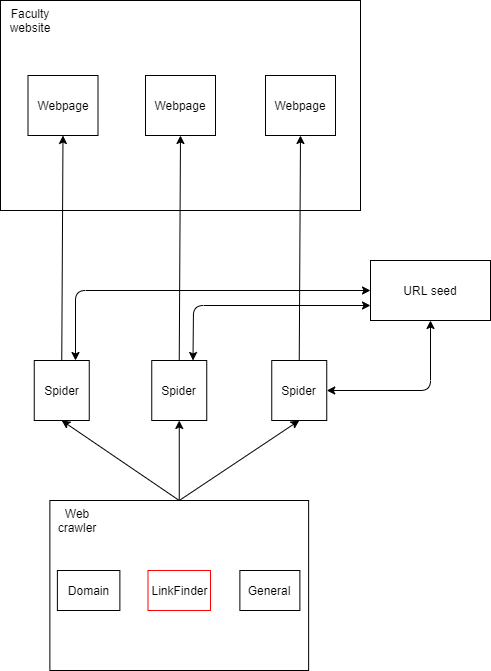

The diagram above was exported from draw.io. Its source (the exported page's mxGraphModel, read from the mxfile embedded in the PNG):
<mxGraphModel dx="1130" dy="819" grid="1" gridSize="10" guides="1" tooltips="1" connect="1" arrows="1" fold="1" page="1" pageScale="1" pageWidth="850" pageHeight="1100" math="0" shadow="0">
  <root>
    <mxCell id="0" />
    <mxCell id="1" parent="0" />
    <mxCell id="Ux09WptBiqIXJEIOZlXg-1" value="" style="rounded=0;whiteSpace=wrap;html=1;" vertex="1" parent="1">
      <mxGeometry x="160" y="80" width="360" height="210" as="geometry" />
    </mxCell>
    <mxCell id="Ux09WptBiqIXJEIOZlXg-2" value="Faculty website" style="text;html=1;strokeColor=none;fillColor=none;align=center;verticalAlign=middle;whiteSpace=wrap;rounded=0;" vertex="1" parent="1">
      <mxGeometry x="170" y="90" width="40" height="20" as="geometry" />
    </mxCell>
    <mxCell id="Ux09WptBiqIXJEIOZlXg-3" value="Webpage" style="rounded=0;whiteSpace=wrap;html=1;" vertex="1" parent="1">
      <mxGeometry x="187.5" y="155" width="70" height="60" as="geometry" />
    </mxCell>
    <mxCell id="Ux09WptBiqIXJEIOZlXg-4" value="Webpage" style="rounded=0;whiteSpace=wrap;html=1;" vertex="1" parent="1">
      <mxGeometry x="305" y="155" width="70" height="60" as="geometry" />
    </mxCell>
    <mxCell id="Ux09WptBiqIXJEIOZlXg-5" value="Webpage" style="rounded=0;whiteSpace=wrap;html=1;" vertex="1" parent="1">
      <mxGeometry x="425" y="155" width="70" height="60" as="geometry" />
    </mxCell>
    <mxCell id="Ux09WptBiqIXJEIOZlXg-6" value="" style="rounded=0;whiteSpace=wrap;html=1;" vertex="1" parent="1">
      <mxGeometry x="209.38" y="580" width="258.75" height="170" as="geometry" />
    </mxCell>
    <mxCell id="Ux09WptBiqIXJEIOZlXg-7" value="Spider" style="rounded=0;whiteSpace=wrap;html=1;" vertex="1" parent="1">
      <mxGeometry x="193.75" y="440" width="55" height="60" as="geometry" />
    </mxCell>
    <mxCell id="Ux09WptBiqIXJEIOZlXg-8" value="Spider" style="rounded=0;whiteSpace=wrap;html=1;" vertex="1" parent="1">
      <mxGeometry x="311.25" y="440" width="55" height="60" as="geometry" />
    </mxCell>
    <mxCell id="Ux09WptBiqIXJEIOZlXg-9" value="Spider" style="rounded=0;whiteSpace=wrap;html=1;" vertex="1" parent="1">
      <mxGeometry x="431.25" y="440" width="55" height="60" as="geometry" />
    </mxCell>
    <mxCell id="Ux09WptBiqIXJEIOZlXg-10" value="" style="endArrow=classic;html=1;exitX=0.5;exitY=0;exitDx=0;exitDy=0;entryX=0.5;entryY=1;entryDx=0;entryDy=0;" edge="1" parent="1" source="Ux09WptBiqIXJEIOZlXg-6" target="Ux09WptBiqIXJEIOZlXg-7">
      <mxGeometry width="50" height="50" relative="1" as="geometry">
        <mxPoint x="400" y="480" as="sourcePoint" />
        <mxPoint x="450" y="430" as="targetPoint" />
      </mxGeometry>
    </mxCell>
    <mxCell id="Ux09WptBiqIXJEIOZlXg-11" value="" style="endArrow=classic;html=1;exitX=0.5;exitY=0;exitDx=0;exitDy=0;entryX=0.5;entryY=1;entryDx=0;entryDy=0;" edge="1" parent="1" source="Ux09WptBiqIXJEIOZlXg-6" target="Ux09WptBiqIXJEIOZlXg-8">
      <mxGeometry width="50" height="50" relative="1" as="geometry">
        <mxPoint x="400" y="480" as="sourcePoint" />
        <mxPoint x="450" y="430" as="targetPoint" />
      </mxGeometry>
    </mxCell>
    <mxCell id="Ux09WptBiqIXJEIOZlXg-12" value="" style="endArrow=classic;html=1;exitX=0.5;exitY=0;exitDx=0;exitDy=0;entryX=0.5;entryY=1;entryDx=0;entryDy=0;" edge="1" parent="1" source="Ux09WptBiqIXJEIOZlXg-6" target="Ux09WptBiqIXJEIOZlXg-9">
      <mxGeometry width="50" height="50" relative="1" as="geometry">
        <mxPoint x="400" y="480" as="sourcePoint" />
        <mxPoint x="450" y="430" as="targetPoint" />
      </mxGeometry>
    </mxCell>
    <mxCell id="Ux09WptBiqIXJEIOZlXg-13" value="URL seed" style="rounded=0;whiteSpace=wrap;html=1;" vertex="1" parent="1">
      <mxGeometry x="530" y="340" width="120" height="60" as="geometry" />
    </mxCell>
    <mxCell id="Ux09WptBiqIXJEIOZlXg-14" value="" style="endArrow=classic;html=1;exitX=0.5;exitY=0;exitDx=0;exitDy=0;entryX=0.5;entryY=1;entryDx=0;entryDy=0;" edge="1" parent="1" source="Ux09WptBiqIXJEIOZlXg-7" target="Ux09WptBiqIXJEIOZlXg-3">
      <mxGeometry width="50" height="50" relative="1" as="geometry">
        <mxPoint x="400" y="340" as="sourcePoint" />
        <mxPoint x="450" y="290" as="targetPoint" />
      </mxGeometry>
    </mxCell>
    <mxCell id="Ux09WptBiqIXJEIOZlXg-15" value="" style="endArrow=classic;html=1;exitX=0.5;exitY=0;exitDx=0;exitDy=0;entryX=0.5;entryY=1;entryDx=0;entryDy=0;" edge="1" parent="1" source="Ux09WptBiqIXJEIOZlXg-8" target="Ux09WptBiqIXJEIOZlXg-4">
      <mxGeometry width="50" height="50" relative="1" as="geometry">
        <mxPoint x="400" y="340" as="sourcePoint" />
        <mxPoint x="450" y="290" as="targetPoint" />
      </mxGeometry>
    </mxCell>
    <mxCell id="Ux09WptBiqIXJEIOZlXg-16" value="" style="endArrow=classic;html=1;exitX=0.5;exitY=0;exitDx=0;exitDy=0;entryX=0.5;entryY=1;entryDx=0;entryDy=0;" edge="1" parent="1" source="Ux09WptBiqIXJEIOZlXg-9" target="Ux09WptBiqIXJEIOZlXg-5">
      <mxGeometry width="50" height="50" relative="1" as="geometry">
        <mxPoint x="400" y="340" as="sourcePoint" />
        <mxPoint x="450" y="290" as="targetPoint" />
      </mxGeometry>
    </mxCell>
    <mxCell id="Ux09WptBiqIXJEIOZlXg-17" value="" style="endArrow=classic;startArrow=classic;html=1;exitX=1;exitY=0.5;exitDx=0;exitDy=0;entryX=0.5;entryY=1;entryDx=0;entryDy=0;" edge="1" parent="1" source="Ux09WptBiqIXJEIOZlXg-9" target="Ux09WptBiqIXJEIOZlXg-13">
      <mxGeometry width="50" height="50" relative="1" as="geometry">
        <mxPoint x="400" y="340" as="sourcePoint" />
        <mxPoint x="450" y="290" as="targetPoint" />
        <Array as="points">
          <mxPoint x="590" y="470" />
        </Array>
      </mxGeometry>
    </mxCell>
    <mxCell id="Ux09WptBiqIXJEIOZlXg-18" value="" style="endArrow=classic;startArrow=classic;html=1;exitX=0.75;exitY=0;exitDx=0;exitDy=0;entryX=0;entryY=0.75;entryDx=0;entryDy=0;" edge="1" parent="1" source="Ux09WptBiqIXJEIOZlXg-8" target="Ux09WptBiqIXJEIOZlXg-13">
      <mxGeometry width="50" height="50" relative="1" as="geometry">
        <mxPoint x="400" y="340" as="sourcePoint" />
        <mxPoint x="510" y="400" as="targetPoint" />
        <Array as="points">
          <mxPoint x="353" y="385" />
        </Array>
      </mxGeometry>
    </mxCell>
    <mxCell id="Ux09WptBiqIXJEIOZlXg-19" value="" style="endArrow=classic;startArrow=classic;html=1;exitX=0.75;exitY=0;exitDx=0;exitDy=0;entryX=0;entryY=0.5;entryDx=0;entryDy=0;" edge="1" parent="1" source="Ux09WptBiqIXJEIOZlXg-7" target="Ux09WptBiqIXJEIOZlXg-13">
      <mxGeometry width="50" height="50" relative="1" as="geometry">
        <mxPoint x="400" y="340" as="sourcePoint" />
        <mxPoint x="450" y="290" as="targetPoint" />
        <Array as="points">
          <mxPoint x="235" y="370" />
        </Array>
      </mxGeometry>
    </mxCell>
    <mxCell id="Ux09WptBiqIXJEIOZlXg-33" value="Domain" style="rounded=0;whiteSpace=wrap;html=1;" vertex="1" parent="1">
      <mxGeometry x="216.88" y="650" width="62.5" height="40" as="geometry" />
    </mxCell>
    <mxCell id="Ux09WptBiqIXJEIOZlXg-34" value="General" style="rounded=0;whiteSpace=wrap;html=1;" vertex="1" parent="1">
      <mxGeometry x="399.38" y="650" width="60" height="40" as="geometry" />
    </mxCell>
    <mxCell id="Ux09WptBiqIXJEIOZlXg-35" value="LinkFinder" style="rounded=0;whiteSpace=wrap;html=1;strokeColor=#FF0000;" vertex="1" parent="1">
      <mxGeometry x="307.5" y="650" width="62.5" height="40" as="geometry" />
    </mxCell>
    <mxCell id="Ux09WptBiqIXJEIOZlXg-36" value="Web crawler" style="text;html=1;strokeColor=none;fillColor=none;align=center;verticalAlign=middle;whiteSpace=wrap;rounded=0;" vertex="1" parent="1">
      <mxGeometry x="216.88" y="590" width="40" height="20" as="geometry" />
    </mxCell>
  </root>
</mxGraphModel>